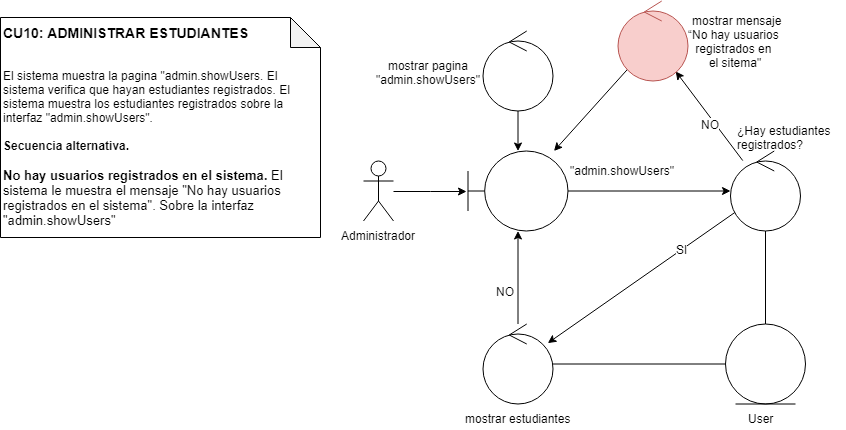

The diagram above was exported from draw.io. Its source (the exported page's mxGraphModel, read from the mxfile embedded in the PNG):
<mxGraphModel dx="1661" dy="649" grid="1" gridSize="10" guides="1" tooltips="1" connect="1" arrows="1" fold="1" page="1" pageScale="1" pageWidth="827" pageHeight="1169" math="0" shadow="0">
  <root>
    <mxCell id="LJ9TJ1x8LMszQJ_Q7P1C-0" />
    <mxCell id="LJ9TJ1x8LMszQJ_Q7P1C-1" parent="LJ9TJ1x8LMszQJ_Q7P1C-0" />
    <mxCell id="LJ9TJ1x8LMszQJ_Q7P1C-2" value="&lt;div&gt;&lt;b&gt;&lt;font style=&quot;font-size: 14px&quot;&gt;CU10: ADMINISTRAR ESTUDIANTES&lt;/font&gt;&lt;/b&gt;&lt;br&gt;&lt;/div&gt;&lt;div&gt;&lt;br&gt;&lt;/div&gt;&lt;div&gt;&lt;br&gt;&lt;/div&gt;&lt;div&gt;El sistema muestra la pagina &quot;admin.showUsers. El sistema verifica que hayan estudiantes registrados. El sistema muestra los estudiantes registrados sobre la interfaz &quot;admin.showUsers&quot;.&lt;/div&gt;&lt;div&gt;&lt;br&gt;&lt;/div&gt;&lt;div&gt;&lt;font style=&quot;font-size: 12px&quot;&gt;&lt;b&gt;Secuencia alternativa.&lt;/b&gt;&lt;/font&gt;&lt;font style=&quot;font-size: 12px&quot;&gt;&lt;b&gt;&lt;br&gt;&lt;/b&gt;&lt;/font&gt;&lt;/div&gt;&lt;div style=&quot;font-size: 13px&quot;&gt;&lt;font style=&quot;font-size: 13px&quot;&gt;&lt;b&gt;&lt;br&gt;&lt;/b&gt;&lt;/font&gt;&lt;/div&gt;&lt;div style=&quot;font-size: 13px&quot;&gt;&lt;font style=&quot;font-size: 13px&quot;&gt;&lt;b&gt;No hay usuarios registrados en el sistema. &lt;/b&gt;El sistema le muestra el mensaje &quot;No hay usuarios registrados en el sistema&quot;. Sobre la interfaz &quot;admin.showUsers&quot;&lt;/font&gt;&lt;/div&gt;&lt;div style=&quot;font-size: 13px&quot;&gt;&lt;br&gt;&lt;/div&gt;&lt;div style=&quot;font-size: 13px&quot;&gt;&lt;font size=&quot;3&quot;&gt;&lt;b&gt;&lt;/b&gt;&lt;/font&gt;&lt;/div&gt;&lt;div&gt;&lt;font size=&quot;3&quot;&gt;&lt;b&gt;&lt;/b&gt;&lt;/font&gt;&lt;br&gt;&lt;/div&gt;" style="shape=note;whiteSpace=wrap;html=1;backgroundOutline=1;darkOpacity=0.05;align=left;verticalAlign=top;" parent="LJ9TJ1x8LMszQJ_Q7P1C-1" vertex="1">
      <mxGeometry x="20" y="20" width="320" height="220" as="geometry" />
    </mxCell>
    <mxCell id="p3v7KwcgggWyEzUQbUeN-0" style="edgeStyle=orthogonalEdgeStyle;rounded=0;orthogonalLoop=1;jettySize=auto;html=1;entryX=-0.02;entryY=0.5;entryDx=0;entryDy=0;entryPerimeter=0;" parent="LJ9TJ1x8LMszQJ_Q7P1C-1" source="p3v7KwcgggWyEzUQbUeN-1" target="p3v7KwcgggWyEzUQbUeN-3" edge="1">
      <mxGeometry relative="1" as="geometry" />
    </mxCell>
    <mxCell id="p3v7KwcgggWyEzUQbUeN-1" value="Administrador" style="shape=umlActor;verticalLabelPosition=bottom;labelBackgroundColor=#ffffff;verticalAlign=top;html=1;" parent="LJ9TJ1x8LMszQJ_Q7P1C-1" vertex="1">
      <mxGeometry x="383" y="163.5" width="30" height="60" as="geometry" />
    </mxCell>
    <mxCell id="p3v7KwcgggWyEzUQbUeN-2" style="edgeStyle=orthogonalEdgeStyle;rounded=0;orthogonalLoop=1;jettySize=auto;html=1;" parent="LJ9TJ1x8LMszQJ_Q7P1C-1" source="p3v7KwcgggWyEzUQbUeN-3" target="p3v7KwcgggWyEzUQbUeN-12" edge="1">
      <mxGeometry relative="1" as="geometry" />
    </mxCell>
    <mxCell id="p3v7KwcgggWyEzUQbUeN-3" value="" style="shape=umlBoundary;whiteSpace=wrap;html=1;" parent="LJ9TJ1x8LMszQJ_Q7P1C-1" vertex="1">
      <mxGeometry x="487.5" y="153.5" width="100" height="80" as="geometry" />
    </mxCell>
    <mxCell id="p3v7KwcgggWyEzUQbUeN-4" value="&quot;admin.showUsers&quot;" style="text;html=1;resizable=0;points=[];autosize=1;align=left;verticalAlign=top;spacingTop=-4;" parent="LJ9TJ1x8LMszQJ_Q7P1C-1" vertex="1">
      <mxGeometry x="587.5" y="163.5" width="120" height="20" as="geometry" />
    </mxCell>
    <mxCell id="p3v7KwcgggWyEzUQbUeN-5" style="edgeStyle=orthogonalEdgeStyle;rounded=0;orthogonalLoop=1;jettySize=auto;html=1;" parent="LJ9TJ1x8LMszQJ_Q7P1C-1" source="p3v7KwcgggWyEzUQbUeN-6" target="p3v7KwcgggWyEzUQbUeN-3" edge="1">
      <mxGeometry relative="1" as="geometry" />
    </mxCell>
    <mxCell id="p3v7KwcgggWyEzUQbUeN-6" value="" style="ellipse;shape=umlControl;whiteSpace=wrap;html=1;" parent="LJ9TJ1x8LMszQJ_Q7P1C-1" vertex="1">
      <mxGeometry x="502.5" y="33.5" width="70" height="80" as="geometry" />
    </mxCell>
    <mxCell id="p3v7KwcgggWyEzUQbUeN-7" style="rounded=0;orthogonalLoop=1;jettySize=auto;html=1;endArrow=none;endFill=0;" parent="LJ9TJ1x8LMszQJ_Q7P1C-1" source="p3v7KwcgggWyEzUQbUeN-12" target="p3v7KwcgggWyEzUQbUeN-15" edge="1">
      <mxGeometry relative="1" as="geometry" />
    </mxCell>
    <mxCell id="p3v7KwcgggWyEzUQbUeN-8" style="edgeStyle=none;rounded=0;orthogonalLoop=1;jettySize=auto;html=1;endArrow=classic;endFill=1;" parent="LJ9TJ1x8LMszQJ_Q7P1C-1" source="p3v7KwcgggWyEzUQbUeN-12" target="p3v7KwcgggWyEzUQbUeN-20" edge="1">
      <mxGeometry relative="1" as="geometry" />
    </mxCell>
    <mxCell id="p3v7KwcgggWyEzUQbUeN-9" value="SI" style="text;html=1;resizable=0;points=[];align=center;verticalAlign=middle;labelBackgroundColor=#ffffff;" parent="p3v7KwcgggWyEzUQbUeN-8" vertex="1" connectable="0">
      <mxGeometry x="-0.4248" relative="1" as="geometry">
        <mxPoint y="-1" as="offset" />
      </mxGeometry>
    </mxCell>
    <mxCell id="p3v7KwcgggWyEzUQbUeN-10" style="edgeStyle=none;rounded=0;orthogonalLoop=1;jettySize=auto;html=1;endArrow=classic;endFill=1;" parent="LJ9TJ1x8LMszQJ_Q7P1C-1" source="p3v7KwcgggWyEzUQbUeN-12" target="p3v7KwcgggWyEzUQbUeN-23" edge="1">
      <mxGeometry relative="1" as="geometry" />
    </mxCell>
    <mxCell id="p3v7KwcgggWyEzUQbUeN-11" value="NO" style="text;html=1;resizable=0;points=[];align=center;verticalAlign=middle;labelBackgroundColor=#ffffff;" parent="p3v7KwcgggWyEzUQbUeN-10" vertex="1" connectable="0">
      <mxGeometry x="-0.4286" y="-1" relative="1" as="geometry">
        <mxPoint x="-14" y="-10.5" as="offset" />
      </mxGeometry>
    </mxCell>
    <mxCell id="p3v7KwcgggWyEzUQbUeN-12" value="" style="ellipse;shape=umlControl;whiteSpace=wrap;html=1;" parent="LJ9TJ1x8LMszQJ_Q7P1C-1" vertex="1">
      <mxGeometry x="750" y="153.5" width="70" height="80" as="geometry" />
    </mxCell>
    <mxCell id="p3v7KwcgggWyEzUQbUeN-13" value="&lt;div&gt;¿Hay estudiantes&lt;/div&gt;&lt;div&gt;registrados?&lt;br&gt;&lt;/div&gt;" style="text;html=1;resizable=0;points=[];autosize=1;align=left;verticalAlign=top;spacingTop=-4;" parent="LJ9TJ1x8LMszQJ_Q7P1C-1" vertex="1">
      <mxGeometry x="755" y="123.5" width="110" height="30" as="geometry" />
    </mxCell>
    <mxCell id="p3v7KwcgggWyEzUQbUeN-14" style="rounded=0;orthogonalLoop=1;jettySize=auto;html=1;endArrow=none;endFill=0;" parent="LJ9TJ1x8LMszQJ_Q7P1C-1" source="p3v7KwcgggWyEzUQbUeN-15" target="p3v7KwcgggWyEzUQbUeN-20" edge="1">
      <mxGeometry relative="1" as="geometry" />
    </mxCell>
    <mxCell id="p3v7KwcgggWyEzUQbUeN-15" value="" style="ellipse;shape=umlEntity;whiteSpace=wrap;html=1;" parent="LJ9TJ1x8LMszQJ_Q7P1C-1" vertex="1">
      <mxGeometry x="745" y="326.5" width="80" height="80" as="geometry" />
    </mxCell>
    <mxCell id="p3v7KwcgggWyEzUQbUeN-16" value="User" style="text;html=1;resizable=0;points=[];autosize=1;align=center;verticalAlign=top;spacingTop=-4;" parent="LJ9TJ1x8LMszQJ_Q7P1C-1" vertex="1">
      <mxGeometry x="760" y="412" width="40" height="20" as="geometry" />
    </mxCell>
    <mxCell id="p3v7KwcgggWyEzUQbUeN-20" value="" style="ellipse;shape=umlControl;whiteSpace=wrap;html=1;" parent="LJ9TJ1x8LMszQJ_Q7P1C-1" vertex="1">
      <mxGeometry x="502.5" y="326.5" width="70" height="80" as="geometry" />
    </mxCell>
    <mxCell id="p3v7KwcgggWyEzUQbUeN-21" value="mostrar estudiantes" style="text;html=1;resizable=0;points=[];autosize=1;align=center;verticalAlign=top;spacingTop=-4;" parent="LJ9TJ1x8LMszQJ_Q7P1C-1" vertex="1">
      <mxGeometry x="477.5" y="412" width="120" height="20" as="geometry" />
    </mxCell>
    <mxCell id="p3v7KwcgggWyEzUQbUeN-22" style="edgeStyle=none;rounded=0;orthogonalLoop=1;jettySize=auto;html=1;endArrow=classic;endFill=1;" parent="LJ9TJ1x8LMszQJ_Q7P1C-1" source="p3v7KwcgggWyEzUQbUeN-23" target="p3v7KwcgggWyEzUQbUeN-3" edge="1">
      <mxGeometry relative="1" as="geometry" />
    </mxCell>
    <mxCell id="p3v7KwcgggWyEzUQbUeN-23" value="" style="ellipse;shape=umlControl;whiteSpace=wrap;html=1;fillColor=#f8cecc;strokeColor=#b85450;" parent="LJ9TJ1x8LMszQJ_Q7P1C-1" vertex="1">
      <mxGeometry x="637.5" y="3.5" width="70" height="80" as="geometry" />
    </mxCell>
    <mxCell id="p3v7KwcgggWyEzUQbUeN-31" value="&lt;div&gt;mostrar pagina&lt;/div&gt;&lt;div&gt;&quot;admin.showUsers&quot;&lt;br&gt;&lt;/div&gt;" style="text;html=1;resizable=0;points=[];autosize=1;align=center;verticalAlign=top;spacingTop=-4;" parent="LJ9TJ1x8LMszQJ_Q7P1C-1" vertex="1">
      <mxGeometry x="387.5" y="58.5" width="120" height="30" as="geometry" />
    </mxCell>
    <mxCell id="p3v7KwcgggWyEzUQbUeN-32" value="&lt;div&gt;&amp;nbsp;mostrar mensaje&lt;/div&gt;&lt;div&gt;“No hay usuarios &lt;br&gt;&lt;/div&gt;&lt;div&gt;registrados en&amp;nbsp;&lt;/div&gt;&lt;div&gt;el sitema&quot;&lt;/div&gt;&lt;div&gt;&lt;br&gt;&lt;/div&gt;" style="text;html=1;resizable=0;points=[];autosize=1;align=center;verticalAlign=top;spacingTop=-4;" parent="LJ9TJ1x8LMszQJ_Q7P1C-1" vertex="1">
      <mxGeometry x="699.5" y="13.5" width="110" height="70" as="geometry" />
    </mxCell>
    <mxCell id="p3v7KwcgggWyEzUQbUeN-37" style="rounded=0;orthogonalLoop=1;jettySize=auto;html=1;endArrow=classic;endFill=1;" parent="LJ9TJ1x8LMszQJ_Q7P1C-1" source="p3v7KwcgggWyEzUQbUeN-20" target="p3v7KwcgggWyEzUQbUeN-3" edge="1">
      <mxGeometry relative="1" as="geometry">
        <mxPoint x="345.5269992369333" y="363.6081838992736" as="sourcePoint" />
        <mxPoint x="569.2881227639716" y="327.2386733394824" as="targetPoint" />
      </mxGeometry>
    </mxCell>
    <mxCell id="p3v7KwcgggWyEzUQbUeN-38" value="NO" style="text;html=1;resizable=0;points=[];align=center;verticalAlign=middle;labelBackgroundColor=#ffffff;" parent="p3v7KwcgggWyEzUQbUeN-37" vertex="1" connectable="0">
      <mxGeometry x="-0.3573" y="-1" relative="1" as="geometry">
        <mxPoint x="-14.5" y="-3.5" as="offset" />
      </mxGeometry>
    </mxCell>
  </root>
</mxGraphModel>